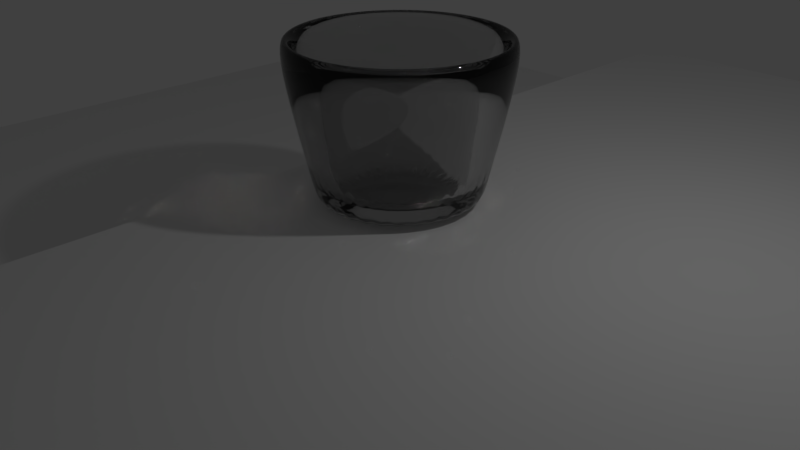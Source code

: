 # Source: untitled.blend  (saved by Blender 2.79.0; exported with 4.5.12 LTS)
import bpy
from mathutils import Matrix  # noqa: F401  (used for matrix-valued properties, if any)

bpy.ops.wm.read_factory_settings(use_empty=True)
scene = bpy.context.scene
scene.name = 'Scene'

# ---- collections
col_collection_1 = bpy.data.collections.new('Collection 1'); scene.collection.children.link(col_collection_1)

# ---- materials (node trees are filled in below, after node groups)
mat_material_001 = bpy.data.materials.new('Material.001')
mat_material_001.alpha_threshold = 0.0
mat_material_001.roughness = 0.5

# ---- material node trees
mat_material_001.use_nodes = True; mat_material_001.node_tree.nodes.clear()
_N = mat_material_001.node_tree.nodes; _L = mat_material_001.node_tree.links
n0 = _N.new('ShaderNodeOutputMaterial'); n0.name = 'Material Output'; n0.location = (300, 300)
n1 = _N.new('ShaderNodeBsdfGlass'); n1.name = 'Glass BSDF'; n1.location = (10, 300)
n1.distribution = 'BECKMANN'
n1.inputs[0].default_value = (0.7874, 0.7874, 0.7874, 1.0)
n1.inputs[2].default_value = 1.45
_L.new(n1.outputs[0], n0.inputs[0])
n0.is_active_output = True

# ---- world
world_world = bpy.data.worlds.new('World'); scene.world = world_world
world_world.color = (0.05088, 0.05088, 0.05088)
world_world.use_sun_shadow = False
world_world.sun_shadow_jitter_overblur = 0.0
world_world.cycles.sampling_method = 'MANUAL'

# ---- cameras
cam_camera = bpy.data.cameras.new('Camera')
cam_camera.clip_end = 100.0
cam_camera.lens = 35.0
cam_camera.sensor_width = 32.0
cam_camera.sensor_height = 18.0
cam_camera.ortho_scale = 7.314
cam_camera.dof.focus_distance = 0.0

# ---- lights
light_lamp = bpy.data.lights.new('Lamp', 'POINT')
light_lamp.transmission_factor = 0.0
light_lamp.cutoff_distance = 30.0
light_lamp.energy = 100.0
light_lamp.shadow_buffer_clip_start = 1.001
light_lamp.shadow_soft_size = 0.1
light_lamp.shadow_maximum_resolution = 0.006
light_lamp.use_absolute_resolution = True

# ---- meshes
me_plane_001 = bpy.data.meshes.new('Plane.001')
me_plane_001.from_pydata([(-1.0, -1.0, 0.0), (1.0, -1.0, 0.0), (-1.0, 1.0, 0.0), (1.0, 1.0, 0.0)], [], [(0, 1, 3, 2)])
me_plane_001.use_remesh_preserve_volume = False
me_plane_001.use_remesh_preserve_attributes = False
me_plane_001.use_mirror_vertex_groups = False
me_plane_001.update()
me_cylinder = bpy.data.meshes.new('Cylinder')
me_cylinder.from_pydata([(0.0, 1.0, -1.0), (-6.06e-08, 1.442, 1.0), (0.1951, 0.9808, -1.0), (0.2813, 1.414, 1.0), (0.3827, 0.9239, -1.0), (0.5517, 1.332, 1.0), (0.5556, 0.8315, -1.0), (0.801, 1.199, 1.0), (0.7071, 0.7071, -1.0), (1.019, 1.019, 1.0), (0.8315, 0.5556, -1.0), (1.199, 0.801, 1.0), (0.9239, 0.3827, -1.0), (1.332, 0.5517, 1.0), (0.9808, 0.1951, -1.0), (1.414, 0.2813, 1.0), (1.0, 7.55e-08, -1.0), (1.442, -1.838e-08, 1.0), (0.9808, -0.1951, -1.0), (1.414, -0.2813, 1.0), (0.9239, -0.3827, -1.0), (1.332, -0.5517, 1.0), (0.8315, -0.5556, -1.0), (1.199, -0.801, 1.0), (0.7071, -0.7071, -1.0), (1.019, -1.019, 1.0), (0.5556, -0.8315, -1.0), (0.801, -1.199, 1.0), (0.3827, -0.9239, -1.0), (0.5517, -1.332, 1.0), (0.1951, -0.9808, -1.0), (0.2813, -1.414, 1.0), (-3.258e-07, -1.0, -1.0), (-5.304e-07, -1.442, 1.0), (-0.1951, -0.9808, -1.0), (-0.2813, -1.414, 1.0), (-0.3827, -0.9239, -1.0), (-0.5517, -1.332, 1.0), (-0.5556, -0.8315, -1.0), (-0.801, -1.199, 1.0), (-0.7071, -0.7071, -1.0), (-1.019, -1.019, 1.0), (-0.8315, -0.5556, -1.0), (-1.199, -0.801, 1.0), (-0.9239, -0.3827, -1.0), (-1.332, -0.5517, 1.0), (-0.9808, -0.1951, -1.0), (-1.414, -0.2813, 1.0), (-1.0, 9.656e-07, -1.0), (-1.442, 1.265e-06, 1.0), (-0.9808, 0.1951, -1.0), (-1.414, 0.2813, 1.0), (-0.9239, 0.3827, -1.0), (-1.332, 0.5517, 1.0), (-0.8315, 0.5556, -1.0), (-1.199, 0.801, 1.0), (-0.7071, 0.7071, -1.0), (-1.019, 1.019, 1.0), (-0.5556, 0.8315, -1.0), (-0.801, 1.199, 1.0), (-0.3827, 0.9239, -1.0), (-0.5517, 1.332, 1.0), (-0.1951, 0.9808, -1.0), (-0.2813, 1.414, 1.0), (0.2241, 1.126, 1.0), (-2.578e-08, 1.149, 1.0), (0.4395, 1.061, 1.0), (0.6381, 0.955, 1.0), (0.8121, 0.8121, 1.0), (0.955, 0.6381, 1.0), (1.061, 0.4395, 1.0), (1.126, 0.2241, 1.0), (1.149, 4.305e-08, 1.0), (1.126, -0.2241, 1.0), (1.061, -0.4395, 1.0), (0.955, -0.6381, 1.0), (0.8121, -0.8121, 1.0), (0.6381, -0.955, 1.0), (0.4395, -1.061, 1.0), (0.2241, -1.126, 1.0), (-4e-07, -1.149, 1.0), (-0.2241, -1.126, 1.0), (-0.4395, -1.061, 1.0), (-0.6381, -0.955, 1.0), (-0.8121, -0.8121, 1.0), (-0.955, -0.6381, 1.0), (-1.061, -0.4395, 1.0), (-1.126, -0.2241, 1.0), (-1.149, 1.065e-06, 1.0), (-1.126, 0.2241, 1.0), (-1.061, 0.4395, 1.0), (-0.955, 0.6381, 1.0), (-0.8121, 0.8121, 1.0), (-0.6381, 0.955, 1.0), (-0.4395, 1.061, 1.0), (-0.2241, 1.126, 1.0), (0.1554, 0.7813, -0.8723), (-6.67e-08, 0.7966, -0.8723), (0.3048, 0.736, -0.8723), (0.4426, 0.6623, -0.8723), (0.5633, 0.5633, -0.8723), (0.6623, 0.4426, -0.8723), (0.736, 0.3048, -0.8723), (0.7813, 0.1554, -0.8723), (0.7966, 1.181e-07, -0.8723), (0.7813, -0.1554, -0.8723), (0.736, -0.3048, -0.8723), (0.6623, -0.4426, -0.8723), (0.5633, -0.5633, -0.8723), (0.4426, -0.6623, -0.8723), (0.3048, -0.736, -0.8723), (0.1554, -0.7813, -0.8723), (-3.263e-07, -0.7966, -0.8723), (-0.1554, -0.7813, -0.8723), (-0.3048, -0.736, -0.8723), (-0.4426, -0.6623, -0.8723), (-0.5633, -0.5633, -0.8723), (-0.6623, -0.4426, -0.8723), (-0.736, -0.3048, -0.8723), (-0.7813, -0.1554, -0.8723), (-0.7966, 8.272e-07, -0.8723), (-0.7813, 0.1554, -0.8723), (-0.736, 0.3048, -0.8723), (-0.6623, 0.4426, -0.8723), (-0.5633, 0.5633, -0.8723), (-0.4426, 0.6623, -0.8723), (-0.3048, 0.736, -0.8723), (-0.1554, 0.7813, -0.8723), (0.0, 1.0, -0.8604), (0.1951, 0.9808, -0.8604), (0.3827, 0.9239, -0.8604), (0.5556, 0.8315, -0.8604), (0.7071, 0.7071, -0.8604), (0.8315, 0.5556, -0.8604), (0.9239, 0.3827, -0.8604), (0.9808, 0.1951, -0.8604), (1.0, 7.55e-08, -0.8604), (0.9808, -0.1951, -0.8604), (0.9239, -0.3827, -0.8604), (0.8315, -0.5556, -0.8604), (0.7071, -0.7071, -0.8604), (0.5556, -0.8315, -0.8604), (0.3827, -0.9239, -0.8604), (0.1951, -0.9808, -0.8604), (-3.258e-07, -1.0, -0.8604), (-0.1951, -0.9808, -0.8604), (-0.3827, -0.9239, -0.8604), (-0.5556, -0.8315, -0.8604), (-0.7071, -0.7071, -0.8604), (-0.8315, -0.5556, -0.8604), (-0.9239, -0.3827, -0.8604), (-0.9808, -0.1951, -0.8604), (-1.0, 9.656e-07, -0.8604), (-0.9808, 0.1951, -0.8604), (-0.9239, 0.3827, -0.8604), (-0.8315, 0.5556, -0.8604), (-0.7071, 0.7071, -0.8604), (-0.5556, 0.8315, -0.8604), (-0.3827, 0.9239, -0.8604), (-0.1951, 0.9808, -0.8604), (0.1554, -0.7813, -0.4712), (-3.068e-07, -0.7966, -0.4712), (0.3048, 0.736, -0.4712), (0.4426, 0.6623, -0.4712), (-0.4426, 0.6623, -0.4712), (-0.3048, 0.736, -0.4712), (-0.1554, -0.7813, -0.4712), (0.5633, 0.5633, -0.4712), (-0.1554, 0.7813, -0.4712), (-0.3048, -0.736, -0.4712), (0.6623, 0.4426, -0.4712), (-4.723e-08, 0.7966, -0.4712), (-0.4426, -0.6623, -0.4712), (0.736, 0.3048, -0.4712), (-0.5633, -0.5633, -0.4712), (0.7813, 0.1554, -0.4712), (-0.6623, -0.4426, -0.4712), (0.7966, 1.181e-07, -0.4712), (-0.736, -0.3048, -0.4712), (0.7813, -0.1554, -0.4712), (-0.7813, -0.1554, -0.4712), (0.736, -0.3048, -0.4712), (-0.7966, 8.272e-07, -0.4712), (0.6623, -0.4426, -0.4712), (-0.7813, 0.1554, -0.4712), (0.5633, -0.5633, -0.4712), (-0.736, 0.3048, -0.4712), (0.4426, -0.6623, -0.4712), (-0.6623, 0.4426, -0.4712), (0.3048, -0.736, -0.4712), (0.1554, 0.7813, -0.4712), (-0.5633, 0.5633, -0.4712)], [], [(128, 1, 3, 129), (129, 3, 5, 130), (130, 5, 7, 131), (131, 7, 9, 132), (132, 9, 11, 133), (133, 11, 13, 134), (134, 13, 15, 135), (135, 15, 17, 136), (136, 17, 19, 137), (137, 19, 21, 138), (138, 21, 23, 139), (139, 23, 25, 140), (140, 25, 27, 141), (141, 27, 29, 142), (142, 29, 31, 143), (143, 31, 33, 144), (144, 33, 35, 145), (145, 35, 37, 146), (146, 37, 39, 147), (147, 39, 41, 148), (148, 41, 43, 149), (149, 43, 45, 150), (150, 45, 47, 151), (151, 47, 49, 152), (152, 49, 51, 153), (153, 51, 53, 154), (154, 53, 55, 155), (155, 55, 57, 156), (156, 57, 59, 157), (157, 59, 61, 158), (31, 29, 78, 79), (158, 61, 63, 159), (159, 63, 1, 128), (0, 2, 4, 6, 8, 10, 12, 14, 16, 18, 20, 22, 24, 26, 28, 30, 32, 34, 36, 38, 40, 42, 44, 46, 48, 50, 52, 54, 56, 58, 60, 62), (161, 160, 111, 112), (49, 47, 87, 88), (5, 3, 64, 66), (23, 21, 74, 75), (41, 39, 83, 84), (59, 57, 92, 93), (15, 13, 70, 71), (33, 31, 79, 80), (51, 49, 88, 89), (7, 5, 66, 67), (25, 23, 75, 76), (43, 41, 84, 85), (61, 59, 93, 94), (17, 15, 71, 72), (35, 33, 80, 81), (53, 51, 89, 90), (9, 7, 67, 68), (27, 25, 76, 77), (45, 43, 85, 86), (63, 61, 94, 95), (19, 17, 72, 73), (37, 35, 81, 82), (55, 53, 90, 91), (11, 9, 68, 69), (29, 27, 77, 78), (47, 45, 86, 87), (3, 1, 65, 64), (1, 63, 95, 65), (21, 19, 73, 74), (39, 37, 82, 83), (57, 55, 91, 92), (13, 11, 69, 70), (96, 97, 127, 126, 125, 124, 123, 122, 121, 120, 119, 118, 117, 116, 115, 114, 113, 112, 111, 110, 109, 108, 107, 106, 105, 104, 103, 102, 101, 100, 99, 98), (163, 162, 98, 99), (165, 164, 125, 126), (166, 161, 112, 113), (167, 163, 99, 100), (168, 165, 126, 127), (169, 166, 113, 114), (170, 167, 100, 101), (171, 168, 127, 97), (172, 169, 114, 115), (173, 170, 101, 102), (174, 172, 115, 116), (175, 173, 102, 103), (176, 174, 116, 117), (177, 175, 103, 104), (178, 176, 117, 118), (179, 177, 104, 105), (180, 178, 118, 119), (181, 179, 105, 106), (182, 180, 119, 120), (183, 181, 106, 107), (184, 182, 120, 121), (185, 183, 107, 108), (186, 184, 121, 122), (187, 185, 108, 109), (188, 186, 122, 123), (189, 187, 109, 110), (190, 171, 97, 96), (191, 188, 123, 124), (160, 189, 110, 111), (162, 190, 96, 98), (164, 191, 124, 125), (62, 159, 128, 0), (60, 158, 159, 62), (58, 157, 158, 60), (56, 156, 157, 58), (54, 155, 156, 56), (52, 154, 155, 54), (50, 153, 154, 52), (48, 152, 153, 50), (46, 151, 152, 48), (44, 150, 151, 46), (42, 149, 150, 44), (40, 148, 149, 42), (38, 147, 148, 40), (36, 146, 147, 38), (34, 145, 146, 36), (32, 144, 145, 34), (30, 143, 144, 32), (28, 142, 143, 30), (26, 141, 142, 28), (24, 140, 141, 26), (22, 139, 140, 24), (20, 138, 139, 22), (18, 137, 138, 20), (16, 136, 137, 18), (14, 135, 136, 16), (12, 134, 135, 14), (10, 133, 134, 12), (8, 132, 133, 10), (6, 131, 132, 8), (4, 130, 131, 6), (2, 129, 130, 4), (0, 128, 129, 2), (93, 92, 191, 164), (66, 64, 190, 162), (79, 78, 189, 160), (92, 91, 188, 191), (64, 65, 171, 190), (78, 77, 187, 189), (91, 90, 186, 188), (77, 76, 185, 187), (90, 89, 184, 186), (76, 75, 183, 185), (89, 88, 182, 184), (75, 74, 181, 183), (88, 87, 180, 182), (74, 73, 179, 181), (87, 86, 178, 180), (73, 72, 177, 179), (86, 85, 176, 178), (72, 71, 175, 177), (85, 84, 174, 176), (71, 70, 173, 175), (84, 83, 172, 174), (70, 69, 170, 173), (83, 82, 169, 172), (65, 95, 168, 171), (69, 68, 167, 170), (82, 81, 166, 169), (95, 94, 165, 168), (68, 67, 163, 167), (81, 80, 161, 166), (94, 93, 164, 165), (67, 66, 162, 163), (80, 79, 160, 161)])
me_cylinder.polygons.foreach_set('use_smooth', [True] * 162)
me_cylinder.materials.append(mat_material_001)
me_cylinder.use_remesh_preserve_volume = False
me_cylinder.use_remesh_preserve_attributes = False
me_cylinder.use_mirror_vertex_groups = False
me_cylinder.update()
me_cube_001 = bpy.data.meshes.new('Cube.001')
me_cube_001.from_pydata([(-1.0, -1.0, -1.0), (-1.0, -1.0, 1.0), (-1.0, 1.0, -1.0), (-1.0, 1.0, 1.0), (7.9, -1.0, -1.0), (7.9, -1.0, 1.0), (7.9, 1.0, -1.0), (7.9, 1.0, 1.0)], [], [(0, 1, 3, 2), (2, 3, 7, 6), (6, 7, 5, 4), (4, 5, 1, 0), (2, 6, 4, 0), (7, 3, 1, 5)])
me_cube_001.use_remesh_preserve_volume = False
me_cube_001.use_remesh_preserve_attributes = False
me_cube_001.use_mirror_vertex_groups = False
me_cube_001.update()
me_plane = bpy.data.meshes.new('Plane')
me_plane.from_pydata([(-1.0, -1.0, 0.0), (1.0, -1.0, 0.0), (-1.0, 1.0, 0.0), (1.0, 1.0, 0.0)], [], [(0, 1, 3, 2)])
me_plane.use_remesh_preserve_volume = False
me_plane.use_remesh_preserve_attributes = False
me_plane.use_mirror_vertex_groups = False
me_plane.update()

# ---- objects
ob_plane_001 = bpy.data.objects.new('Plane.001', me_plane_001)
ob_cylinder = bpy.data.objects.new('Cylinder', me_cylinder)
ob_cube = bpy.data.objects.new('Cube', me_cube_001)
ob_plane = bpy.data.objects.new('Plane', me_plane)
ob_lamp = bpy.data.objects.new('Lamp', light_lamp)
ob_camera = bpy.data.objects.new('Camera', cam_camera)

# ---- transforms, parenting, visibility, modifiers, constraints
ob_plane_001.location = (0.0, 0.0, 0.0)
ob_plane_001.scale = (8.0, 8.0, 8.0)
ob_plane_001.lineart.crease_threshold = 0.0
ob_cylinder.location = (0.5761, 0.0, 2.0)
ob_cylinder.lineart.crease_threshold = 0.0
_m = ob_cylinder.modifiers.new('Subsurf', 'SUBSURF')
_m.uv_smooth = 'PRESERVE_CORNERS'
_m.levels = 3
_m.render_levels = 3
_m.show_only_control_edges = False
ob_cube.location = (0.0, 0.0, 0.0)
ob_cube.scale = (1.0, 8.0, 1.0)
ob_cube.lineart.crease_threshold = 0.0
ob_plane.location = (0.0, 0.0, 0.0)
ob_plane.scale = (0.0, 0.0, 0.0)
ob_plane.lineart.crease_threshold = 0.0
ob_lamp.location = (4.076, 1.005, 5.904)
ob_lamp.rotation_euler = (0.6503, 0.05522, 1.866)
ob_lamp.lock_rotations_4d = False
ob_lamp.empty_display_type = 'ARROWS'
ob_lamp.color = (0.0, 0.0, 0.0, 0.0)
ob_lamp.lineart.crease_threshold = 0.0
ob_camera.location = (7.481, -6.508, 5.344)
ob_camera.rotation_euler = (1.109, 0.0, 0.8149)
ob_camera.lock_rotations_4d = False
ob_camera.empty_display_type = 'ARROWS'
ob_camera.color = (0.0, 0.0, 0.0, 0.0)
ob_camera.display_type = 'WIRE'
ob_camera.lineart.crease_threshold = 0.0

# ---- collection membership
col_collection_1.objects.link(ob_plane_001)
col_collection_1.objects.link(ob_cylinder)
col_collection_1.objects.link(ob_cube)
col_collection_1.objects.link(ob_plane)
col_collection_1.objects.link(ob_lamp)
col_collection_1.objects.link(ob_camera)

# ---- scene / render settings (as saved in the file)
scene.camera = ob_camera
scene.frame_start = 1; scene.frame_end = 250; scene.frame_set(1)
scene.render.engine = 'CYCLES'
scene.render.resolution_percentage = 50
scene.render.dither_intensity = 0.0
scene.cycles.use_denoising = False
scene.cycles.samples = 128
scene.cycles.sampling_pattern = 'TABULATED_SOBOL'
scene.cycles.use_adaptive_sampling = False
scene.cycles.use_light_tree = False
scene.cycles.blur_glossy = 0.0
scene.cycles.sample_clamp_indirect = 0.0
scene.view_settings.view_transform = 'Standard'
bpy.context.view_layer.update()
